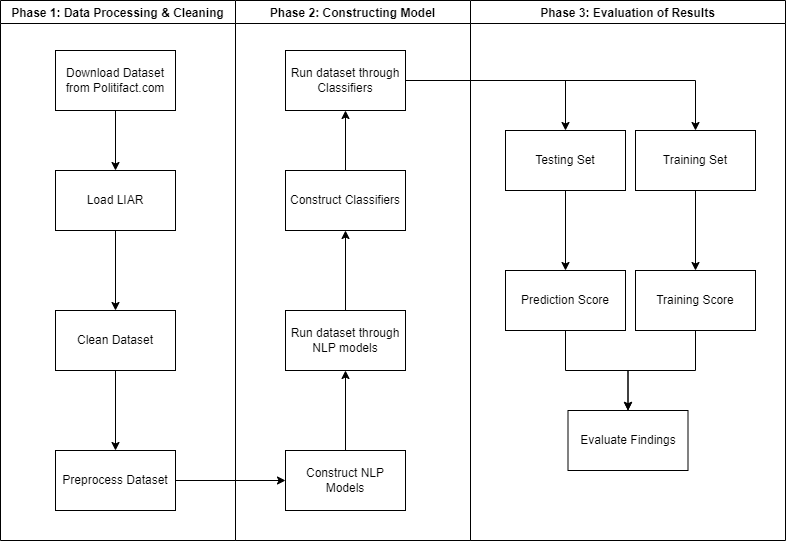

The diagram above was exported from draw.io. Its source (the exported page's mxGraphModel, read from the mxfile embedded in the PNG):
<mxGraphModel dx="997" dy="580" grid="1" gridSize="10" guides="1" tooltips="1" connect="1" arrows="1" fold="1" page="1" pageScale="1" pageWidth="850" pageHeight="1100" math="0" shadow="0">
  <root>
    <mxCell id="0" />
    <mxCell id="1" parent="0" />
    <mxCell id="uHUKIWvZnkWu_-TlXN69-3" value="" style="edgeStyle=orthogonalEdgeStyle;rounded=0;orthogonalLoop=1;jettySize=auto;html=1;" edge="1" parent="1" source="uHUKIWvZnkWu_-TlXN69-1" target="uHUKIWvZnkWu_-TlXN69-2">
      <mxGeometry relative="1" as="geometry" />
    </mxCell>
    <mxCell id="uHUKIWvZnkWu_-TlXN69-1" value="Load LIAR" style="rounded=0;whiteSpace=wrap;html=1;" vertex="1" parent="1">
      <mxGeometry x="80" y="180" width="120" height="60" as="geometry" />
    </mxCell>
    <mxCell id="uHUKIWvZnkWu_-TlXN69-5" value="" style="edgeStyle=orthogonalEdgeStyle;rounded=0;orthogonalLoop=1;jettySize=auto;html=1;" edge="1" parent="1" source="uHUKIWvZnkWu_-TlXN69-2" target="uHUKIWvZnkWu_-TlXN69-4">
      <mxGeometry relative="1" as="geometry" />
    </mxCell>
    <mxCell id="uHUKIWvZnkWu_-TlXN69-2" value="Clean Dataset" style="rounded=0;whiteSpace=wrap;html=1;" vertex="1" parent="1">
      <mxGeometry x="80" y="320" width="120" height="60" as="geometry" />
    </mxCell>
    <mxCell id="uHUKIWvZnkWu_-TlXN69-7" value="" style="edgeStyle=orthogonalEdgeStyle;rounded=0;orthogonalLoop=1;jettySize=auto;html=1;" edge="1" parent="1" source="uHUKIWvZnkWu_-TlXN69-4" target="uHUKIWvZnkWu_-TlXN69-6">
      <mxGeometry relative="1" as="geometry" />
    </mxCell>
    <mxCell id="uHUKIWvZnkWu_-TlXN69-4" value="Preprocess Dataset" style="rounded=0;whiteSpace=wrap;html=1;" vertex="1" parent="1">
      <mxGeometry x="80" y="460" width="120" height="60" as="geometry" />
    </mxCell>
    <mxCell id="uHUKIWvZnkWu_-TlXN69-9" value="" style="edgeStyle=orthogonalEdgeStyle;rounded=0;orthogonalLoop=1;jettySize=auto;html=1;" edge="1" parent="1" source="uHUKIWvZnkWu_-TlXN69-6" target="uHUKIWvZnkWu_-TlXN69-8">
      <mxGeometry relative="1" as="geometry" />
    </mxCell>
    <mxCell id="uHUKIWvZnkWu_-TlXN69-6" value="Construct NLP Models" style="rounded=0;whiteSpace=wrap;html=1;" vertex="1" parent="1">
      <mxGeometry x="310" y="460" width="120" height="60" as="geometry" />
    </mxCell>
    <mxCell id="uHUKIWvZnkWu_-TlXN69-11" value="" style="edgeStyle=orthogonalEdgeStyle;rounded=0;orthogonalLoop=1;jettySize=auto;html=1;" edge="1" parent="1" source="uHUKIWvZnkWu_-TlXN69-8" target="uHUKIWvZnkWu_-TlXN69-10">
      <mxGeometry relative="1" as="geometry" />
    </mxCell>
    <mxCell id="uHUKIWvZnkWu_-TlXN69-8" value="Run dataset through NLP models" style="rounded=0;whiteSpace=wrap;html=1;" vertex="1" parent="1">
      <mxGeometry x="310" y="320" width="120" height="60" as="geometry" />
    </mxCell>
    <mxCell id="uHUKIWvZnkWu_-TlXN69-13" value="" style="edgeStyle=orthogonalEdgeStyle;rounded=0;orthogonalLoop=1;jettySize=auto;html=1;" edge="1" parent="1" source="uHUKIWvZnkWu_-TlXN69-10" target="uHUKIWvZnkWu_-TlXN69-12">
      <mxGeometry relative="1" as="geometry" />
    </mxCell>
    <mxCell id="uHUKIWvZnkWu_-TlXN69-10" value="Construct Classifiers" style="whiteSpace=wrap;html=1;rounded=0;" vertex="1" parent="1">
      <mxGeometry x="310" y="180" width="120" height="60" as="geometry" />
    </mxCell>
    <mxCell id="uHUKIWvZnkWu_-TlXN69-15" value="" style="edgeStyle=orthogonalEdgeStyle;rounded=0;orthogonalLoop=1;jettySize=auto;html=1;" edge="1" parent="1" source="uHUKIWvZnkWu_-TlXN69-12" target="uHUKIWvZnkWu_-TlXN69-14">
      <mxGeometry relative="1" as="geometry" />
    </mxCell>
    <mxCell id="uHUKIWvZnkWu_-TlXN69-17" value="" style="edgeStyle=orthogonalEdgeStyle;rounded=0;orthogonalLoop=1;jettySize=auto;html=1;" edge="1" parent="1" source="uHUKIWvZnkWu_-TlXN69-12" target="uHUKIWvZnkWu_-TlXN69-16">
      <mxGeometry relative="1" as="geometry" />
    </mxCell>
    <mxCell id="uHUKIWvZnkWu_-TlXN69-19" value="" style="edgeStyle=orthogonalEdgeStyle;rounded=0;orthogonalLoop=1;jettySize=auto;html=1;" edge="1" parent="1" source="uHUKIWvZnkWu_-TlXN69-14" target="uHUKIWvZnkWu_-TlXN69-18">
      <mxGeometry relative="1" as="geometry" />
    </mxCell>
    <mxCell id="uHUKIWvZnkWu_-TlXN69-14" value="Testing Set" style="whiteSpace=wrap;html=1;rounded=0;" vertex="1" parent="1">
      <mxGeometry x="530" y="140" width="120" height="60" as="geometry" />
    </mxCell>
    <mxCell id="uHUKIWvZnkWu_-TlXN69-21" value="" style="edgeStyle=orthogonalEdgeStyle;rounded=0;orthogonalLoop=1;jettySize=auto;html=1;" edge="1" parent="1" source="uHUKIWvZnkWu_-TlXN69-16" target="uHUKIWvZnkWu_-TlXN69-20">
      <mxGeometry relative="1" as="geometry" />
    </mxCell>
    <mxCell id="uHUKIWvZnkWu_-TlXN69-16" value="Training Set" style="whiteSpace=wrap;html=1;rounded=0;" vertex="1" parent="1">
      <mxGeometry x="660" y="140" width="120" height="60" as="geometry" />
    </mxCell>
    <mxCell id="uHUKIWvZnkWu_-TlXN69-30" value="" style="edgeStyle=orthogonalEdgeStyle;rounded=0;orthogonalLoop=1;jettySize=auto;html=1;" edge="1" parent="1" source="uHUKIWvZnkWu_-TlXN69-18" target="uHUKIWvZnkWu_-TlXN69-29">
      <mxGeometry relative="1" as="geometry" />
    </mxCell>
    <mxCell id="uHUKIWvZnkWu_-TlXN69-18" value="Prediction Score" style="whiteSpace=wrap;html=1;rounded=0;" vertex="1" parent="1">
      <mxGeometry x="530" y="280" width="120" height="60" as="geometry" />
    </mxCell>
    <mxCell id="uHUKIWvZnkWu_-TlXN69-31" style="edgeStyle=orthogonalEdgeStyle;rounded=0;orthogonalLoop=1;jettySize=auto;html=1;exitX=0.5;exitY=1;exitDx=0;exitDy=0;" edge="1" parent="1" source="uHUKIWvZnkWu_-TlXN69-20" target="uHUKIWvZnkWu_-TlXN69-29">
      <mxGeometry relative="1" as="geometry" />
    </mxCell>
    <mxCell id="uHUKIWvZnkWu_-TlXN69-20" value="Training Score" style="whiteSpace=wrap;html=1;rounded=0;" vertex="1" parent="1">
      <mxGeometry x="660" y="280" width="120" height="60" as="geometry" />
    </mxCell>
    <mxCell id="uHUKIWvZnkWu_-TlXN69-26" value="Phase 1: Data Processing &amp; Cleaning" style="swimlane;" vertex="1" parent="1">
      <mxGeometry x="25" y="10" width="235" height="540" as="geometry" />
    </mxCell>
    <mxCell id="uHUKIWvZnkWu_-TlXN69-32" value="Download Dataset from Politifact.com" style="rounded=0;whiteSpace=wrap;html=1;" vertex="1" parent="uHUKIWvZnkWu_-TlXN69-26">
      <mxGeometry x="55" y="50" width="120" height="60" as="geometry" />
    </mxCell>
    <mxCell id="uHUKIWvZnkWu_-TlXN69-27" value="Phase 2: Constructing Model" style="swimlane;" vertex="1" parent="1">
      <mxGeometry x="260" y="10" width="235" height="540" as="geometry" />
    </mxCell>
    <mxCell id="uHUKIWvZnkWu_-TlXN69-12" value="Run dataset through Classifiers" style="whiteSpace=wrap;html=1;rounded=0;" vertex="1" parent="uHUKIWvZnkWu_-TlXN69-27">
      <mxGeometry x="50" y="50" width="120" height="60" as="geometry" />
    </mxCell>
    <mxCell id="uHUKIWvZnkWu_-TlXN69-28" value="Phase 3: Evaluation of Results" style="swimlane;" vertex="1" parent="1">
      <mxGeometry x="495" y="10" width="315" height="540" as="geometry" />
    </mxCell>
    <mxCell id="uHUKIWvZnkWu_-TlXN69-29" value="Evaluate Findings" style="whiteSpace=wrap;html=1;rounded=0;" vertex="1" parent="uHUKIWvZnkWu_-TlXN69-28">
      <mxGeometry x="97.5" y="410" width="120" height="60" as="geometry" />
    </mxCell>
    <mxCell id="uHUKIWvZnkWu_-TlXN69-33" style="edgeStyle=orthogonalEdgeStyle;rounded=0;orthogonalLoop=1;jettySize=auto;html=1;exitX=0.5;exitY=1;exitDx=0;exitDy=0;entryX=0.5;entryY=0;entryDx=0;entryDy=0;" edge="1" parent="1" source="uHUKIWvZnkWu_-TlXN69-32" target="uHUKIWvZnkWu_-TlXN69-1">
      <mxGeometry relative="1" as="geometry" />
    </mxCell>
  </root>
</mxGraphModel>